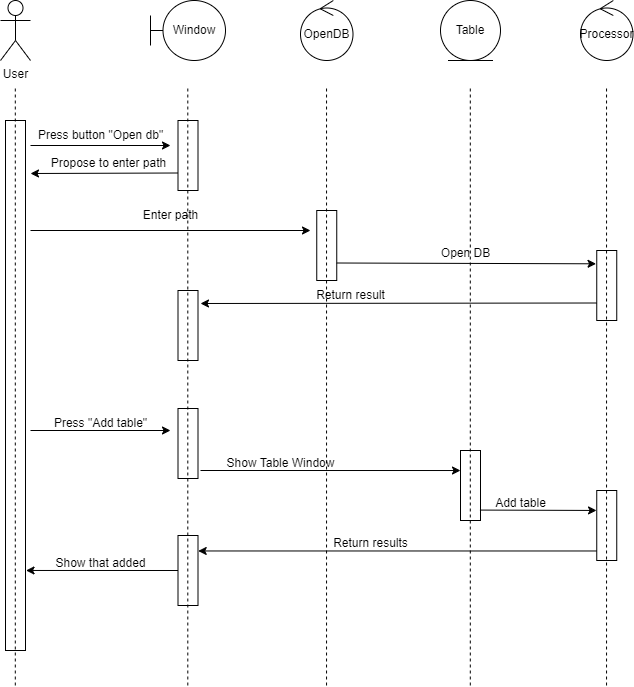

The diagram above was exported from draw.io. Its source (the exported page's mxGraphModel, read from the mxfile embedded in the PNG):
<mxGraphModel dx="1050" dy="565" grid="1" gridSize="10" guides="1" tooltips="1" connect="1" arrows="1" fold="1" page="1" pageScale="1" pageWidth="827" pageHeight="1169" math="0" shadow="0">
  <root>
    <mxCell id="0" />
    <mxCell id="1" parent="0" />
    <mxCell id="aDNU90RX4iIrWsXAeeiV-3" value="" style="rounded=0;whiteSpace=wrap;html=1;" parent="1" vertex="1">
      <mxGeometry x="155" y="170" width="20" height="530" as="geometry" />
    </mxCell>
    <mxCell id="aDNU90RX4iIrWsXAeeiV-1" value="User" style="shape=umlActor;verticalLabelPosition=bottom;verticalAlign=top;html=1;outlineConnect=0;" parent="1" vertex="1">
      <mxGeometry x="150" y="50" width="30" height="60" as="geometry" />
    </mxCell>
    <mxCell id="aDNU90RX4iIrWsXAeeiV-5" value="Window" style="shape=umlBoundary;whiteSpace=wrap;html=1;" parent="1" vertex="1">
      <mxGeometry x="300" y="50" width="75" height="60" as="geometry" />
    </mxCell>
    <mxCell id="aDNU90RX4iIrWsXAeeiV-6" value="" style="rounded=0;whiteSpace=wrap;html=1;" parent="1" vertex="1">
      <mxGeometry x="327.5" y="170" width="20" height="70" as="geometry" />
    </mxCell>
    <mxCell id="aDNU90RX4iIrWsXAeeiV-8" value="" style="endArrow=classic;html=1;rounded=0;" parent="1" edge="1">
      <mxGeometry width="50" height="50" relative="1" as="geometry">
        <mxPoint x="180" y="195" as="sourcePoint" />
        <mxPoint x="320" y="195" as="targetPoint" />
      </mxGeometry>
    </mxCell>
    <mxCell id="aDNU90RX4iIrWsXAeeiV-9" value="Press button &quot;Open db&quot;" style="text;html=1;align=center;verticalAlign=middle;resizable=0;points=[];autosize=1;strokeColor=none;fillColor=none;" parent="1" vertex="1">
      <mxGeometry x="175" y="170" width="150" height="30" as="geometry" />
    </mxCell>
    <mxCell id="aDNU90RX4iIrWsXAeeiV-11" value="" style="endArrow=classic;html=1;rounded=0;exitX=0;exitY=0.75;exitDx=0;exitDy=0;" parent="1" source="aDNU90RX4iIrWsXAeeiV-6" edge="1">
      <mxGeometry width="50" height="50" relative="1" as="geometry">
        <mxPoint x="390" y="320" as="sourcePoint" />
        <mxPoint x="180" y="223" as="targetPoint" />
      </mxGeometry>
    </mxCell>
    <mxCell id="aDNU90RX4iIrWsXAeeiV-14" value="Propose to enter path" style="text;html=1;align=center;verticalAlign=middle;resizable=0;points=[];autosize=1;strokeColor=none;fillColor=none;" parent="1" vertex="1">
      <mxGeometry x="187.5" y="198" width="140" height="30" as="geometry" />
    </mxCell>
    <mxCell id="aDNU90RX4iIrWsXAeeiV-16" value="OpenDB" style="ellipse;shape=umlControl;whiteSpace=wrap;html=1;" parent="1" vertex="1">
      <mxGeometry x="450" y="50" width="52.5" height="60" as="geometry" />
    </mxCell>
    <mxCell id="aDNU90RX4iIrWsXAeeiV-17" value="" style="rounded=0;whiteSpace=wrap;html=1;" parent="1" vertex="1">
      <mxGeometry x="466.25" y="260" width="20" height="70" as="geometry" />
    </mxCell>
    <mxCell id="aDNU90RX4iIrWsXAeeiV-18" value="" style="endArrow=classic;html=1;rounded=0;" parent="1" edge="1">
      <mxGeometry width="50" height="50" relative="1" as="geometry">
        <mxPoint x="180" y="280" as="sourcePoint" />
        <mxPoint x="460" y="280" as="targetPoint" />
      </mxGeometry>
    </mxCell>
    <mxCell id="aDNU90RX4iIrWsXAeeiV-19" value="Enter path" style="text;html=1;align=center;verticalAlign=middle;resizable=0;points=[];autosize=1;strokeColor=none;fillColor=none;" parent="1" vertex="1">
      <mxGeometry x="280" y="250" width="80" height="30" as="geometry" />
    </mxCell>
    <mxCell id="aDNU90RX4iIrWsXAeeiV-20" value="Table" style="ellipse;shape=umlEntity;whiteSpace=wrap;html=1;" parent="1" vertex="1">
      <mxGeometry x="590" y="50" width="60" height="60" as="geometry" />
    </mxCell>
    <mxCell id="aDNU90RX4iIrWsXAeeiV-21" value="" style="rounded=0;whiteSpace=wrap;html=1;" parent="1" vertex="1">
      <mxGeometry x="327.5" y="458" width="20" height="70" as="geometry" />
    </mxCell>
    <mxCell id="aDNU90RX4iIrWsXAeeiV-22" value="Processor" style="ellipse;shape=umlControl;whiteSpace=wrap;html=1;" parent="1" vertex="1">
      <mxGeometry x="730" y="50" width="52.5" height="60" as="geometry" />
    </mxCell>
    <mxCell id="aDNU90RX4iIrWsXAeeiV-23" value="" style="rounded=0;whiteSpace=wrap;html=1;" parent="1" vertex="1">
      <mxGeometry x="746.25" y="300" width="20" height="70" as="geometry" />
    </mxCell>
    <mxCell id="aDNU90RX4iIrWsXAeeiV-27" value="" style="endArrow=classic;html=1;rounded=0;exitX=1;exitY=0.75;exitDx=0;exitDy=0;entryX=-0.035;entryY=0.19;entryDx=0;entryDy=0;entryPerimeter=0;" parent="1" source="aDNU90RX4iIrWsXAeeiV-17" target="aDNU90RX4iIrWsXAeeiV-23" edge="1">
      <mxGeometry width="50" height="50" relative="1" as="geometry">
        <mxPoint x="560" y="350" as="sourcePoint" />
        <mxPoint x="740" y="313" as="targetPoint" />
      </mxGeometry>
    </mxCell>
    <mxCell id="aDNU90RX4iIrWsXAeeiV-28" value="Open DB" style="text;html=1;align=center;verticalAlign=middle;resizable=0;points=[];autosize=1;strokeColor=none;fillColor=none;" parent="1" vertex="1">
      <mxGeometry x="580" y="288" width="70" height="30" as="geometry" />
    </mxCell>
    <mxCell id="aDNU90RX4iIrWsXAeeiV-29" value="" style="endArrow=classic;html=1;rounded=0;exitX=0;exitY=0.75;exitDx=0;exitDy=0;" parent="1" source="aDNU90RX4iIrWsXAeeiV-23" edge="1">
      <mxGeometry width="50" height="50" relative="1" as="geometry">
        <mxPoint x="390" y="220" as="sourcePoint" />
        <mxPoint x="350" y="353" as="targetPoint" />
      </mxGeometry>
    </mxCell>
    <mxCell id="aDNU90RX4iIrWsXAeeiV-31" value="Return result" style="text;html=1;align=center;verticalAlign=middle;resizable=0;points=[];autosize=1;strokeColor=none;fillColor=none;" parent="1" vertex="1">
      <mxGeometry x="455" y="330" width="90" height="30" as="geometry" />
    </mxCell>
    <mxCell id="aDNU90RX4iIrWsXAeeiV-32" value="" style="rounded=0;whiteSpace=wrap;html=1;" parent="1" vertex="1">
      <mxGeometry x="327.5" y="340" width="20" height="70" as="geometry" />
    </mxCell>
    <mxCell id="aDNU90RX4iIrWsXAeeiV-33" value="" style="endArrow=classic;html=1;rounded=0;" parent="1" edge="1">
      <mxGeometry width="50" height="50" relative="1" as="geometry">
        <mxPoint x="180" y="480" as="sourcePoint" />
        <mxPoint x="320" y="480" as="targetPoint" />
      </mxGeometry>
    </mxCell>
    <mxCell id="aDNU90RX4iIrWsXAeeiV-34" value="Press &quot;Add table&quot;" style="text;html=1;align=center;verticalAlign=middle;resizable=0;points=[];autosize=1;strokeColor=none;fillColor=none;" parent="1" vertex="1">
      <mxGeometry x="190" y="458" width="120" height="30" as="geometry" />
    </mxCell>
    <mxCell id="aDNU90RX4iIrWsXAeeiV-35" value="" style="endArrow=classic;html=1;rounded=0;entryX=0;entryY=0.286;entryDx=0;entryDy=0;entryPerimeter=0;" parent="1" target="aDNU90RX4iIrWsXAeeiV-36" edge="1">
      <mxGeometry width="50" height="50" relative="1" as="geometry">
        <mxPoint x="350" y="520" as="sourcePoint" />
        <mxPoint x="600" y="520" as="targetPoint" />
      </mxGeometry>
    </mxCell>
    <mxCell id="aDNU90RX4iIrWsXAeeiV-36" value="" style="rounded=0;whiteSpace=wrap;html=1;" parent="1" vertex="1">
      <mxGeometry x="610" y="500" width="20" height="70" as="geometry" />
    </mxCell>
    <mxCell id="aDNU90RX4iIrWsXAeeiV-37" value="Show Table Window" style="text;html=1;align=center;verticalAlign=middle;resizable=0;points=[];autosize=1;strokeColor=none;fillColor=none;" parent="1" vertex="1">
      <mxGeometry x="365" y="498" width="130" height="30" as="geometry" />
    </mxCell>
    <mxCell id="aDNU90RX4iIrWsXAeeiV-38" value="" style="rounded=0;whiteSpace=wrap;html=1;" parent="1" vertex="1">
      <mxGeometry x="746.25" y="540" width="20" height="70" as="geometry" />
    </mxCell>
    <mxCell id="aDNU90RX4iIrWsXAeeiV-39" value="" style="endArrow=classic;html=1;rounded=0;exitX=0.972;exitY=0.851;exitDx=0;exitDy=0;exitPerimeter=0;entryX=-0.011;entryY=0.285;entryDx=0;entryDy=0;entryPerimeter=0;" parent="1" source="aDNU90RX4iIrWsXAeeiV-36" target="aDNU90RX4iIrWsXAeeiV-38" edge="1">
      <mxGeometry width="50" height="50" relative="1" as="geometry">
        <mxPoint x="640" y="560" as="sourcePoint" />
        <mxPoint x="730" y="560" as="targetPoint" />
      </mxGeometry>
    </mxCell>
    <mxCell id="aDNU90RX4iIrWsXAeeiV-40" value="Add table" style="text;html=1;align=center;verticalAlign=middle;resizable=0;points=[];autosize=1;strokeColor=none;fillColor=none;" parent="1" vertex="1">
      <mxGeometry x="635" y="538" width="70" height="30" as="geometry" />
    </mxCell>
    <mxCell id="aDNU90RX4iIrWsXAeeiV-42" value="" style="rounded=0;whiteSpace=wrap;html=1;" parent="1" vertex="1">
      <mxGeometry x="327.5" y="585" width="20" height="70" as="geometry" />
    </mxCell>
    <mxCell id="aDNU90RX4iIrWsXAeeiV-43" value="" style="endArrow=classic;html=1;rounded=0;exitX=0.003;exitY=0.864;exitDx=0;exitDy=0;exitPerimeter=0;entryX=1.01;entryY=0.221;entryDx=0;entryDy=0;entryPerimeter=0;" parent="1" source="aDNU90RX4iIrWsXAeeiV-38" target="aDNU90RX4iIrWsXAeeiV-42" edge="1">
      <mxGeometry width="50" height="50" relative="1" as="geometry">
        <mxPoint x="730" y="600" as="sourcePoint" />
        <mxPoint x="350" y="600" as="targetPoint" />
      </mxGeometry>
    </mxCell>
    <mxCell id="aDNU90RX4iIrWsXAeeiV-44" value="Return results" style="text;html=1;align=center;verticalAlign=middle;resizable=0;points=[];autosize=1;strokeColor=none;fillColor=none;" parent="1" vertex="1">
      <mxGeometry x="470" y="578" width="100" height="30" as="geometry" />
    </mxCell>
    <mxCell id="aDNU90RX4iIrWsXAeeiV-45" value="" style="endArrow=classic;html=1;rounded=0;exitX=0;exitY=0.5;exitDx=0;exitDy=0;entryX=1.026;entryY=0.849;entryDx=0;entryDy=0;entryPerimeter=0;" parent="1" source="aDNU90RX4iIrWsXAeeiV-42" target="aDNU90RX4iIrWsXAeeiV-3" edge="1">
      <mxGeometry width="50" height="50" relative="1" as="geometry">
        <mxPoint x="330" y="420" as="sourcePoint" />
        <mxPoint x="180" y="620" as="targetPoint" />
      </mxGeometry>
    </mxCell>
    <mxCell id="aDNU90RX4iIrWsXAeeiV-46" value="Show that added" style="text;html=1;align=center;verticalAlign=middle;resizable=0;points=[];autosize=1;strokeColor=none;fillColor=none;" parent="1" vertex="1">
      <mxGeometry x="195" y="598" width="110" height="30" as="geometry" />
    </mxCell>
    <mxCell id="aDNU90RX4iIrWsXAeeiV-48" value="" style="endArrow=none;dashed=1;html=1;rounded=0;" parent="1" edge="1">
      <mxGeometry width="50" height="50" relative="1" as="geometry">
        <mxPoint x="164.79999999999998" y="735" as="sourcePoint" />
        <mxPoint x="164.79999999999998" y="135" as="targetPoint" />
      </mxGeometry>
    </mxCell>
    <mxCell id="aDNU90RX4iIrWsXAeeiV-49" value="" style="endArrow=none;dashed=1;html=1;rounded=0;" parent="1" edge="1">
      <mxGeometry width="50" height="50" relative="1" as="geometry">
        <mxPoint x="337.3" y="735" as="sourcePoint" />
        <mxPoint x="337.3" y="135" as="targetPoint" />
      </mxGeometry>
    </mxCell>
    <mxCell id="aDNU90RX4iIrWsXAeeiV-50" value="" style="endArrow=none;dashed=1;html=1;rounded=0;" parent="1" edge="1">
      <mxGeometry width="50" height="50" relative="1" as="geometry">
        <mxPoint x="476.05" y="735" as="sourcePoint" />
        <mxPoint x="476.05" y="135" as="targetPoint" />
      </mxGeometry>
    </mxCell>
    <mxCell id="aDNU90RX4iIrWsXAeeiV-51" value="" style="endArrow=none;dashed=1;html=1;rounded=0;" parent="1" edge="1">
      <mxGeometry width="50" height="50" relative="1" as="geometry">
        <mxPoint x="619.8000000000001" y="735" as="sourcePoint" />
        <mxPoint x="619.8000000000001" y="135" as="targetPoint" />
      </mxGeometry>
    </mxCell>
    <mxCell id="aDNU90RX4iIrWsXAeeiV-52" value="" style="endArrow=none;dashed=1;html=1;rounded=0;" parent="1" edge="1">
      <mxGeometry width="50" height="50" relative="1" as="geometry">
        <mxPoint x="756.05" y="735" as="sourcePoint" />
        <mxPoint x="756.05" y="135" as="targetPoint" />
      </mxGeometry>
    </mxCell>
  </root>
</mxGraphModel>